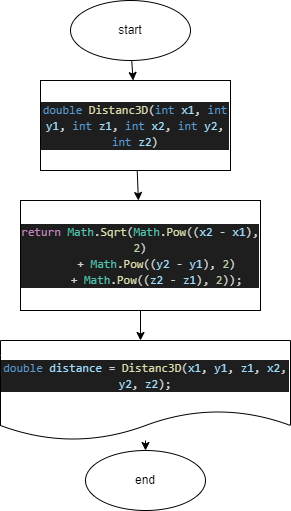

The diagram above was exported from draw.io. Its source (the exported page's mxGraphModel, read from the mxfile embedded in the PNG):
<mxGraphModel dx="662" dy="278" grid="1" gridSize="10" guides="1" tooltips="1" connect="1" arrows="1" fold="1" page="1" pageScale="1" pageWidth="827" pageHeight="1169" math="0" shadow="0">
  <root>
    <mxCell id="0" />
    <mxCell id="1" parent="0" />
    <mxCell id="4" value="" style="edgeStyle=none;html=1;" edge="1" parent="1" source="2" target="3">
      <mxGeometry relative="1" as="geometry" />
    </mxCell>
    <mxCell id="2" value="start" style="ellipse;whiteSpace=wrap;html=1;" vertex="1" parent="1">
      <mxGeometry x="100" y="20" width="120" height="60" as="geometry" />
    </mxCell>
    <mxCell id="6" value="" style="edgeStyle=none;html=1;" edge="1" parent="1" source="3" target="5">
      <mxGeometry relative="1" as="geometry" />
    </mxCell>
    <mxCell id="3" value="&lt;div style=&quot;color: rgb(212 , 212 , 212) ; background-color: rgb(30 , 30 , 30) ; font-family: &amp;#34;consolas&amp;#34; , &amp;#34;courier new&amp;#34; , monospace ; line-height: 16px&quot;&gt;&lt;span style=&quot;color: #569cd6&quot;&gt;double&lt;/span&gt; &lt;span style=&quot;color: #dcdcaa&quot;&gt;Distanc3D&lt;/span&gt;(&lt;span style=&quot;color: #569cd6&quot;&gt;int&lt;/span&gt; &lt;span style=&quot;color: #9cdcfe&quot;&gt;x1&lt;/span&gt;, &lt;span style=&quot;color: #569cd6&quot;&gt;int&lt;/span&gt; &lt;span style=&quot;color: #9cdcfe&quot;&gt;y1&lt;/span&gt;, &lt;span style=&quot;color: #569cd6&quot;&gt;int&lt;/span&gt; &lt;span style=&quot;color: #9cdcfe&quot;&gt;z1&lt;/span&gt;, &lt;span style=&quot;color: #569cd6&quot;&gt;int&lt;/span&gt; &lt;span style=&quot;color: #9cdcfe&quot;&gt;x2&lt;/span&gt;, &lt;span style=&quot;color: #569cd6&quot;&gt;int&lt;/span&gt; &lt;span style=&quot;color: #9cdcfe&quot;&gt;y2&lt;/span&gt;, &lt;span style=&quot;color: #569cd6&quot;&gt;int&lt;/span&gt; &lt;span style=&quot;color: #9cdcfe&quot;&gt;z2&lt;/span&gt;)&lt;/div&gt;" style="whiteSpace=wrap;html=1;" vertex="1" parent="1">
      <mxGeometry x="70" y="100" width="190" height="90" as="geometry" />
    </mxCell>
    <mxCell id="7" style="edgeStyle=none;html=1;exitX=0.5;exitY=1;exitDx=0;exitDy=0;" edge="1" parent="1" source="5">
      <mxGeometry relative="1" as="geometry">
        <mxPoint x="170" y="360" as="targetPoint" />
      </mxGeometry>
    </mxCell>
    <mxCell id="5" value="&lt;div style=&quot;color: rgb(212 , 212 , 212) ; background-color: rgb(30 , 30 , 30) ; font-family: &amp;#34;consolas&amp;#34; , &amp;#34;courier new&amp;#34; , monospace ; line-height: 16px&quot;&gt;&lt;div&gt;&lt;span style=&quot;color: #c586c0&quot;&gt;return&lt;/span&gt; &lt;span style=&quot;color: #4ec9b0&quot;&gt;Math&lt;/span&gt;.&lt;span style=&quot;color: #dcdcaa&quot;&gt;Sqrt&lt;/span&gt;(&lt;span style=&quot;color: #4ec9b0&quot;&gt;Math&lt;/span&gt;.&lt;span style=&quot;color: #dcdcaa&quot;&gt;Pow&lt;/span&gt;((&lt;span style=&quot;color: #9cdcfe&quot;&gt;x2&lt;/span&gt; - &lt;span style=&quot;color: #9cdcfe&quot;&gt;x1&lt;/span&gt;), &lt;span style=&quot;color: #b5cea8&quot;&gt;2&lt;/span&gt;)&lt;/div&gt;&lt;div&gt;&amp;nbsp; &amp;nbsp; &amp;nbsp;+ &lt;span style=&quot;color: #4ec9b0&quot;&gt;Math&lt;/span&gt;.&lt;span style=&quot;color: #dcdcaa&quot;&gt;Pow&lt;/span&gt;((&lt;span style=&quot;color: #9cdcfe&quot;&gt;y2&lt;/span&gt; - &lt;span style=&quot;color: #9cdcfe&quot;&gt;y1&lt;/span&gt;), &lt;span style=&quot;color: #b5cea8&quot;&gt;2&lt;/span&gt;)&lt;/div&gt;&lt;div&gt;&amp;nbsp; &amp;nbsp; &amp;nbsp;+ &lt;span style=&quot;color: #4ec9b0&quot;&gt;Math&lt;/span&gt;.&lt;span style=&quot;color: #dcdcaa&quot;&gt;Pow&lt;/span&gt;((&lt;span style=&quot;color: #9cdcfe&quot;&gt;z2&lt;/span&gt; - &lt;span style=&quot;color: #9cdcfe&quot;&gt;z1&lt;/span&gt;), &lt;span style=&quot;color: #b5cea8&quot;&gt;2&lt;/span&gt;));&lt;/div&gt;&lt;/div&gt;" style="whiteSpace=wrap;html=1;" vertex="1" parent="1">
      <mxGeometry x="50" y="220" width="240" height="110" as="geometry" />
    </mxCell>
    <mxCell id="11" value="" style="edgeStyle=none;html=1;" edge="1" parent="1" source="9" target="10">
      <mxGeometry relative="1" as="geometry" />
    </mxCell>
    <mxCell id="9" value="&lt;div style=&quot;color: rgb(212 , 212 , 212) ; background-color: rgb(30 , 30 , 30) ; font-family: &amp;#34;consolas&amp;#34; , &amp;#34;courier new&amp;#34; , monospace ; line-height: 16px&quot;&gt;&lt;span style=&quot;color: #569cd6&quot;&gt;double&lt;/span&gt; &lt;span style=&quot;color: #9cdcfe&quot;&gt;distance&lt;/span&gt; = &lt;span style=&quot;color: #dcdcaa&quot;&gt;Distanc3D&lt;/span&gt;(&lt;span style=&quot;color: #9cdcfe&quot;&gt;x1&lt;/span&gt;, &lt;span style=&quot;color: #9cdcfe&quot;&gt;y1&lt;/span&gt;, &lt;span style=&quot;color: #9cdcfe&quot;&gt;z1&lt;/span&gt;, &lt;span style=&quot;color: #9cdcfe&quot;&gt;x2&lt;/span&gt;, &lt;span style=&quot;color: #9cdcfe&quot;&gt;y2&lt;/span&gt;, &lt;span style=&quot;color: #9cdcfe&quot;&gt;z2&lt;/span&gt;);&lt;/div&gt;" style="shape=document;whiteSpace=wrap;html=1;boundedLbl=1;" vertex="1" parent="1">
      <mxGeometry x="30" y="360" width="290" height="100" as="geometry" />
    </mxCell>
    <mxCell id="10" value="end" style="ellipse;whiteSpace=wrap;html=1;" vertex="1" parent="1">
      <mxGeometry x="115" y="470" width="120" height="60" as="geometry" />
    </mxCell>
  </root>
</mxGraphModel>